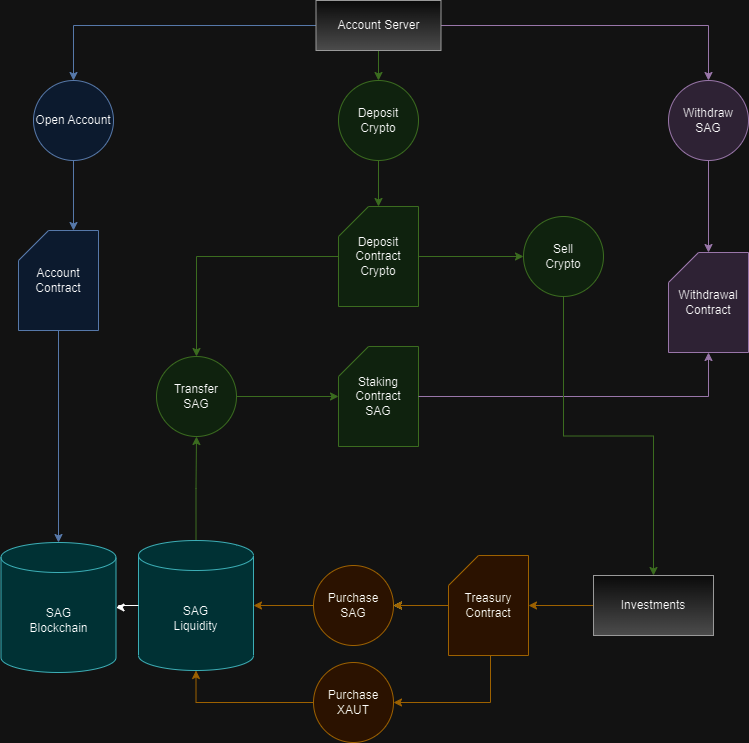

The diagram above was exported from draw.io. Its source (the exported page's mxGraphModel, read from the mxfile embedded in the PNG):
<mxGraphModel dx="1419" dy="749" grid="0" gridSize="10" guides="1" tooltips="1" connect="1" arrows="1" fold="1" page="1" pageScale="1" pageWidth="850" pageHeight="1100" math="0" shadow="0">
  <root>
    <mxCell id="0" />
    <mxCell id="1" parent="0" />
    <mxCell id="NZKzPavRdL0bX1TryJA_-9" style="edgeStyle=orthogonalEdgeStyle;rounded=0;orthogonalLoop=1;jettySize=auto;html=1;entryX=0.5;entryY=0;entryDx=0;entryDy=0;fillColor=#dae8fc;strokeColor=#6c8ebf;" parent="1" source="NZKzPavRdL0bX1TryJA_-1" target="NZKzPavRdL0bX1TryJA_-8" edge="1">
      <mxGeometry relative="1" as="geometry" />
    </mxCell>
    <mxCell id="NZKzPavRdL0bX1TryJA_-14" style="edgeStyle=orthogonalEdgeStyle;rounded=0;orthogonalLoop=1;jettySize=auto;html=1;entryX=0.5;entryY=0;entryDx=0;entryDy=0;fillColor=#d5e8d4;strokeColor=#82b366;" parent="1" source="NZKzPavRdL0bX1TryJA_-1" target="NZKzPavRdL0bX1TryJA_-13" edge="1">
      <mxGeometry relative="1" as="geometry" />
    </mxCell>
    <mxCell id="NZKzPavRdL0bX1TryJA_-26" style="edgeStyle=orthogonalEdgeStyle;rounded=0;orthogonalLoop=1;jettySize=auto;html=1;exitX=1;exitY=0.5;exitDx=0;exitDy=0;entryX=0.5;entryY=0;entryDx=0;entryDy=0;fillColor=#e1d5e7;strokeColor=#9673a6;" parent="1" source="NZKzPavRdL0bX1TryJA_-1" target="NZKzPavRdL0bX1TryJA_-25" edge="1">
      <mxGeometry relative="1" as="geometry" />
    </mxCell>
    <mxCell id="NZKzPavRdL0bX1TryJA_-1" value="Account Server" style="rounded=0;whiteSpace=wrap;html=1;fillColor=#f5f5f5;gradientColor=#b3b3b3;strokeColor=#666666;" parent="1" vertex="1">
      <mxGeometry x="349.5" y="20" width="125" height="50" as="geometry" />
    </mxCell>
    <mxCell id="NZKzPavRdL0bX1TryJA_-36" style="edgeStyle=orthogonalEdgeStyle;rounded=0;orthogonalLoop=1;jettySize=auto;html=1;entryX=1;entryY=0.5;entryDx=0;entryDy=0;" parent="1" source="NZKzPavRdL0bX1TryJA_-2" target="NZKzPavRdL0bX1TryJA_-35" edge="1">
      <mxGeometry relative="1" as="geometry" />
    </mxCell>
    <mxCell id="NZKzPavRdL0bX1TryJA_-38" value="" style="edgeStyle=orthogonalEdgeStyle;rounded=0;orthogonalLoop=1;jettySize=auto;html=1;fillColor=#ffe6cc;strokeColor=#d79b00;" parent="1" source="NZKzPavRdL0bX1TryJA_-2" target="NZKzPavRdL0bX1TryJA_-35" edge="1">
      <mxGeometry relative="1" as="geometry" />
    </mxCell>
    <mxCell id="NZKzPavRdL0bX1TryJA_-43" style="edgeStyle=orthogonalEdgeStyle;rounded=0;orthogonalLoop=1;jettySize=auto;html=1;entryX=1;entryY=0.5;entryDx=0;entryDy=0;fillColor=#ffe6cc;strokeColor=#d79b00;" parent="1" source="NZKzPavRdL0bX1TryJA_-2" target="NZKzPavRdL0bX1TryJA_-42" edge="1">
      <mxGeometry relative="1" as="geometry">
        <Array as="points">
          <mxPoint x="524" y="722" />
        </Array>
      </mxGeometry>
    </mxCell>
    <mxCell id="NZKzPavRdL0bX1TryJA_-2" value="Treasury&lt;br&gt;Contract" style="shape=card;whiteSpace=wrap;html=1;fillColor=#ffe6cc;strokeColor=#d79b00;" parent="1" vertex="1">
      <mxGeometry x="482" y="575" width="80" height="100" as="geometry" />
    </mxCell>
    <mxCell id="NZKzPavRdL0bX1TryJA_-3" value="Account Contract" style="shape=card;whiteSpace=wrap;html=1;fillColor=#dae8fc;strokeColor=#6c8ebf;" parent="1" vertex="1">
      <mxGeometry x="52" y="250" width="80" height="100" as="geometry" />
    </mxCell>
    <mxCell id="NZKzPavRdL0bX1TryJA_-22" style="edgeStyle=orthogonalEdgeStyle;rounded=0;orthogonalLoop=1;jettySize=auto;html=1;entryX=0.5;entryY=0;entryDx=0;entryDy=0;fillColor=#d5e8d4;strokeColor=#82b366;" parent="1" source="NZKzPavRdL0bX1TryJA_-4" target="NZKzPavRdL0bX1TryJA_-16" edge="1">
      <mxGeometry relative="1" as="geometry" />
    </mxCell>
    <mxCell id="NZKzPavRdL0bX1TryJA_-40" style="edgeStyle=orthogonalEdgeStyle;rounded=0;orthogonalLoop=1;jettySize=auto;html=1;entryX=0;entryY=0.5;entryDx=0;entryDy=0;fillColor=#d5e8d4;strokeColor=#82b366;" parent="1" source="NZKzPavRdL0bX1TryJA_-4" target="NZKzPavRdL0bX1TryJA_-39" edge="1">
      <mxGeometry relative="1" as="geometry" />
    </mxCell>
    <mxCell id="NZKzPavRdL0bX1TryJA_-4" value="Deposit&lt;br&gt;Contract&lt;br&gt;Crypto" style="shape=card;whiteSpace=wrap;html=1;fillColor=#d5e8d4;strokeColor=#82b366;" parent="1" vertex="1">
      <mxGeometry x="372" y="226" width="80" height="100" as="geometry" />
    </mxCell>
    <mxCell id="NZKzPavRdL0bX1TryJA_-5" value="Withdrawal&lt;br&gt;Contract" style="shape=card;whiteSpace=wrap;html=1;fillColor=#e1d5e7;strokeColor=#9673a6;" parent="1" vertex="1">
      <mxGeometry x="702" y="272" width="80" height="100" as="geometry" />
    </mxCell>
    <mxCell id="NZKzPavRdL0bX1TryJA_-6" value="Staking&lt;br&gt;Contract&lt;br&gt;SAG" style="shape=card;whiteSpace=wrap;html=1;fillColor=#d5e8d4;strokeColor=#82b366;" parent="1" vertex="1">
      <mxGeometry x="372" y="366" width="80" height="100" as="geometry" />
    </mxCell>
    <mxCell id="NZKzPavRdL0bX1TryJA_-8" value="Open Account" style="ellipse;whiteSpace=wrap;html=1;aspect=fixed;fillColor=#dae8fc;strokeColor=#6c8ebf;" parent="1" vertex="1">
      <mxGeometry x="67" y="100" width="80" height="80" as="geometry" />
    </mxCell>
    <mxCell id="NZKzPavRdL0bX1TryJA_-10" style="edgeStyle=orthogonalEdgeStyle;rounded=0;orthogonalLoop=1;jettySize=auto;html=1;entryX=0;entryY=0;entryDx=55;entryDy=0;entryPerimeter=0;fillColor=#dae8fc;strokeColor=#6c8ebf;" parent="1" source="NZKzPavRdL0bX1TryJA_-8" target="NZKzPavRdL0bX1TryJA_-3" edge="1">
      <mxGeometry relative="1" as="geometry" />
    </mxCell>
    <mxCell id="NZKzPavRdL0bX1TryJA_-24" style="edgeStyle=orthogonalEdgeStyle;rounded=0;orthogonalLoop=1;jettySize=auto;html=1;exitX=0.5;exitY=0;exitDx=0;exitDy=0;exitPerimeter=0;entryX=0.5;entryY=1;entryDx=0;entryDy=0;fillColor=#d5e8d4;strokeColor=#82b366;" parent="1" source="NZKzPavRdL0bX1TryJA_-11" target="NZKzPavRdL0bX1TryJA_-16" edge="1">
      <mxGeometry relative="1" as="geometry" />
    </mxCell>
    <mxCell id="NZKzPavRdL0bX1TryJA_-11" value="SAG&lt;br&gt;Liquidity" style="shape=cylinder3;whiteSpace=wrap;html=1;boundedLbl=1;backgroundOutline=1;size=15;fillColor=#b0e3e6;strokeColor=#0e8088;" parent="1" vertex="1">
      <mxGeometry x="172" y="560" width="115" height="130" as="geometry" />
    </mxCell>
    <mxCell id="NZKzPavRdL0bX1TryJA_-15" style="edgeStyle=orthogonalEdgeStyle;rounded=0;orthogonalLoop=1;jettySize=auto;html=1;fillColor=#d5e8d4;strokeColor=#82b366;" parent="1" source="NZKzPavRdL0bX1TryJA_-13" target="NZKzPavRdL0bX1TryJA_-4" edge="1">
      <mxGeometry relative="1" as="geometry" />
    </mxCell>
    <mxCell id="NZKzPavRdL0bX1TryJA_-13" value="Deposit&lt;br&gt;Crypto" style="ellipse;whiteSpace=wrap;html=1;aspect=fixed;fillColor=#d5e8d4;strokeColor=#82b366;" parent="1" vertex="1">
      <mxGeometry x="372" y="100" width="80" height="80" as="geometry" />
    </mxCell>
    <mxCell id="NZKzPavRdL0bX1TryJA_-21" value="" style="edgeStyle=orthogonalEdgeStyle;rounded=0;orthogonalLoop=1;jettySize=auto;html=1;fillColor=#d5e8d4;strokeColor=#82b366;" parent="1" source="NZKzPavRdL0bX1TryJA_-16" target="NZKzPavRdL0bX1TryJA_-6" edge="1">
      <mxGeometry relative="1" as="geometry" />
    </mxCell>
    <mxCell id="NZKzPavRdL0bX1TryJA_-16" value="Transfer&lt;br&gt;SAG" style="ellipse;whiteSpace=wrap;html=1;aspect=fixed;fillColor=#d5e8d4;strokeColor=#82b366;" parent="1" vertex="1">
      <mxGeometry x="190" y="376" width="80" height="80" as="geometry" />
    </mxCell>
    <mxCell id="NZKzPavRdL0bX1TryJA_-17" style="edgeStyle=orthogonalEdgeStyle;rounded=0;orthogonalLoop=1;jettySize=auto;html=1;entryX=0.5;entryY=0;entryDx=0;entryDy=0;entryPerimeter=0;fillColor=#dae8fc;strokeColor=#6c8ebf;" parent="1" source="NZKzPavRdL0bX1TryJA_-3" target="NZKzPavRdL0bX1TryJA_-45" edge="1">
      <mxGeometry relative="1" as="geometry" />
    </mxCell>
    <mxCell id="NZKzPavRdL0bX1TryJA_-25" value="Withdraw&lt;br&gt;SAG" style="ellipse;whiteSpace=wrap;html=1;aspect=fixed;fillColor=#e1d5e7;strokeColor=#9673a6;" parent="1" vertex="1">
      <mxGeometry x="702" y="100" width="80" height="80" as="geometry" />
    </mxCell>
    <mxCell id="NZKzPavRdL0bX1TryJA_-27" style="edgeStyle=orthogonalEdgeStyle;rounded=0;orthogonalLoop=1;jettySize=auto;html=1;exitX=0.5;exitY=1;exitDx=0;exitDy=0;entryX=0.5;entryY=0;entryDx=0;entryDy=0;entryPerimeter=0;fillColor=#e1d5e7;strokeColor=#9673a6;" parent="1" source="NZKzPavRdL0bX1TryJA_-25" target="NZKzPavRdL0bX1TryJA_-5" edge="1">
      <mxGeometry relative="1" as="geometry" />
    </mxCell>
    <mxCell id="NZKzPavRdL0bX1TryJA_-33" style="edgeStyle=orthogonalEdgeStyle;rounded=0;orthogonalLoop=1;jettySize=auto;html=1;fillColor=#ffe6cc;strokeColor=#d79b00;" parent="1" source="NZKzPavRdL0bX1TryJA_-31" target="NZKzPavRdL0bX1TryJA_-2" edge="1">
      <mxGeometry relative="1" as="geometry" />
    </mxCell>
    <mxCell id="NZKzPavRdL0bX1TryJA_-31" value="Investments" style="rounded=0;whiteSpace=wrap;html=1;fillColor=#f5f5f5;gradientColor=#b3b3b3;strokeColor=#666666;" parent="1" vertex="1">
      <mxGeometry x="627" y="595" width="120" height="60" as="geometry" />
    </mxCell>
    <mxCell id="NZKzPavRdL0bX1TryJA_-32" style="edgeStyle=orthogonalEdgeStyle;rounded=0;orthogonalLoop=1;jettySize=auto;html=1;entryX=0.5;entryY=1;entryDx=0;entryDy=0;entryPerimeter=0;fillColor=#e1d5e7;strokeColor=#9673a6;" parent="1" source="NZKzPavRdL0bX1TryJA_-6" target="NZKzPavRdL0bX1TryJA_-5" edge="1">
      <mxGeometry relative="1" as="geometry" />
    </mxCell>
    <mxCell id="NZKzPavRdL0bX1TryJA_-35" value="Purchase&lt;br&gt;SAG" style="ellipse;whiteSpace=wrap;html=1;aspect=fixed;fillColor=#ffe6cc;strokeColor=#d79b00;" parent="1" vertex="1">
      <mxGeometry x="347" y="585" width="80" height="80" as="geometry" />
    </mxCell>
    <mxCell id="NZKzPavRdL0bX1TryJA_-37" style="edgeStyle=orthogonalEdgeStyle;rounded=0;orthogonalLoop=1;jettySize=auto;html=1;entryX=1;entryY=0.5;entryDx=0;entryDy=0;entryPerimeter=0;fillColor=#ffe6cc;strokeColor=#d79b00;" parent="1" source="NZKzPavRdL0bX1TryJA_-35" target="NZKzPavRdL0bX1TryJA_-11" edge="1">
      <mxGeometry relative="1" as="geometry" />
    </mxCell>
    <mxCell id="NZKzPavRdL0bX1TryJA_-41" style="edgeStyle=orthogonalEdgeStyle;rounded=0;orthogonalLoop=1;jettySize=auto;html=1;fillColor=#d5e8d4;strokeColor=#82b366;" parent="1" source="NZKzPavRdL0bX1TryJA_-39" target="NZKzPavRdL0bX1TryJA_-31" edge="1">
      <mxGeometry relative="1" as="geometry" />
    </mxCell>
    <mxCell id="NZKzPavRdL0bX1TryJA_-39" value="Sell&lt;br&gt;Crypto" style="ellipse;whiteSpace=wrap;html=1;aspect=fixed;fillColor=#d5e8d4;strokeColor=#82b366;" parent="1" vertex="1">
      <mxGeometry x="557" y="236" width="80" height="80" as="geometry" />
    </mxCell>
    <mxCell id="NZKzPavRdL0bX1TryJA_-42" value="Purchase&lt;br&gt;XAUT" style="ellipse;whiteSpace=wrap;html=1;aspect=fixed;fillColor=#ffe6cc;strokeColor=#d79b00;" parent="1" vertex="1">
      <mxGeometry x="347" y="682" width="80" height="80" as="geometry" />
    </mxCell>
    <mxCell id="NZKzPavRdL0bX1TryJA_-44" style="edgeStyle=orthogonalEdgeStyle;rounded=0;orthogonalLoop=1;jettySize=auto;html=1;entryX=0.5;entryY=1;entryDx=0;entryDy=0;entryPerimeter=0;fillColor=#ffe6cc;strokeColor=#d79b00;" parent="1" source="NZKzPavRdL0bX1TryJA_-42" target="NZKzPavRdL0bX1TryJA_-11" edge="1">
      <mxGeometry relative="1" as="geometry" />
    </mxCell>
    <mxCell id="NZKzPavRdL0bX1TryJA_-45" value="SAG&lt;br&gt;Blockchain" style="shape=cylinder3;whiteSpace=wrap;html=1;boundedLbl=1;backgroundOutline=1;size=15;fillColor=#b0e3e6;strokeColor=#0e8088;" parent="1" vertex="1">
      <mxGeometry x="34.5" y="562" width="115" height="130" as="geometry" />
    </mxCell>
    <mxCell id="NZKzPavRdL0bX1TryJA_-46" style="edgeStyle=orthogonalEdgeStyle;rounded=0;orthogonalLoop=1;jettySize=auto;html=1;entryX=1;entryY=0.5;entryDx=0;entryDy=0;entryPerimeter=0;" parent="1" source="NZKzPavRdL0bX1TryJA_-11" target="NZKzPavRdL0bX1TryJA_-45" edge="1">
      <mxGeometry relative="1" as="geometry" />
    </mxCell>
  </root>
</mxGraphModel>